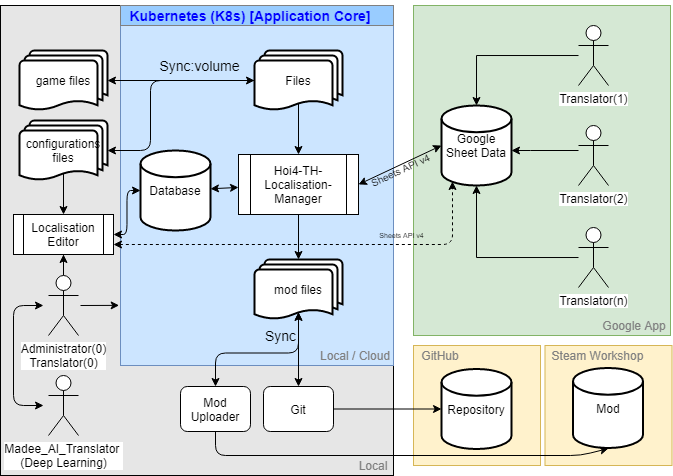

The diagram above was exported from draw.io. Its source (the exported page's mxGraphModel, read from the mxfile embedded in the PNG):
<mxGraphModel dx="813" dy="435" grid="1" gridSize="10" guides="1" tooltips="1" connect="1" arrows="1" fold="1" page="1" pageScale="1" pageWidth="827" pageHeight="1169" math="0" shadow="0">
  <root>
    <mxCell id="0" />
    <mxCell id="1" parent="0" />
    <mxCell id="GzSAWS4ZVo4R-alZfi92-2" value="" style="rounded=0;whiteSpace=wrap;html=1;fontSize=14;fillColor=#E6E6E6;" parent="1" vertex="1">
      <mxGeometry x="50" y="20" width="393" height="470" as="geometry" />
    </mxCell>
    <mxCell id="6dCQT9yg1-t21u0xLebJ-40" value="" style="rounded=0;whiteSpace=wrap;html=1;fillColor=#d5e8d4;strokeColor=#82b366;" parent="1" vertex="1">
      <mxGeometry x="463" y="20" width="257" height="330" as="geometry" />
    </mxCell>
    <mxCell id="6dCQT9yg1-t21u0xLebJ-39" value="" style="rounded=0;whiteSpace=wrap;html=1;fillColor=#CCE5FF;strokeColor=#6c8ebf;" parent="1" vertex="1">
      <mxGeometry x="170" y="20" width="273" height="360" as="geometry" />
    </mxCell>
    <mxCell id="6dCQT9yg1-t21u0xLebJ-1" value="Database" style="strokeWidth=2;html=1;shape=mxgraph.flowchart.database;whiteSpace=wrap;" parent="1" vertex="1">
      <mxGeometry x="190" y="165" width="70" height="80" as="geometry" />
    </mxCell>
    <mxCell id="6dCQT9yg1-t21u0xLebJ-2" value="Google Sheet Data" style="strokeWidth=2;html=1;shape=mxgraph.flowchart.database;whiteSpace=wrap;" parent="1" vertex="1">
      <mxGeometry x="491" y="120" width="70" height="80" as="geometry" />
    </mxCell>
    <mxCell id="6dCQT9yg1-t21u0xLebJ-20" style="edgeStyle=orthogonalEdgeStyle;rounded=0;orthogonalLoop=1;jettySize=auto;html=1;entryX=0.5;entryY=0;entryDx=0;entryDy=0;entryPerimeter=0;" parent="1" source="6dCQT9yg1-t21u0xLebJ-3" target="6dCQT9yg1-t21u0xLebJ-2" edge="1">
      <mxGeometry relative="1" as="geometry" />
    </mxCell>
    <mxCell id="6dCQT9yg1-t21u0xLebJ-3" value="Translator(1)" style="shape=umlActor;verticalLabelPosition=bottom;labelBackgroundColor=#ffffff;verticalAlign=top;html=1;outlineConnect=0;" parent="1" vertex="1">
      <mxGeometry x="628" y="40" width="30" height="60" as="geometry" />
    </mxCell>
    <mxCell id="6dCQT9yg1-t21u0xLebJ-36" style="edgeStyle=orthogonalEdgeStyle;rounded=0;orthogonalLoop=1;jettySize=auto;html=1;entryX=0.5;entryY=1;entryDx=0;entryDy=0;entryPerimeter=0;" parent="1" source="6dCQT9yg1-t21u0xLebJ-4" target="6dCQT9yg1-t21u0xLebJ-2" edge="1">
      <mxGeometry relative="1" as="geometry" />
    </mxCell>
    <mxCell id="6dCQT9yg1-t21u0xLebJ-4" value="Translator(n)" style="shape=umlActor;verticalLabelPosition=bottom;labelBackgroundColor=#ffffff;verticalAlign=top;html=1;outlineConnect=0;" parent="1" vertex="1">
      <mxGeometry x="628" y="242" width="30" height="60" as="geometry" />
    </mxCell>
    <mxCell id="6dCQT9yg1-t21u0xLebJ-19" style="rounded=0;orthogonalLoop=1;jettySize=auto;html=1;edgeStyle=orthogonalEdgeStyle;" parent="1" source="6dCQT9yg1-t21u0xLebJ-5" target="6dCQT9yg1-t21u0xLebJ-2" edge="1">
      <mxGeometry relative="1" as="geometry">
        <Array as="points">
          <mxPoint x="580" y="165" />
          <mxPoint x="580" y="165" />
        </Array>
      </mxGeometry>
    </mxCell>
    <mxCell id="6dCQT9yg1-t21u0xLebJ-5" value="Translator(2)" style="shape=umlActor;verticalLabelPosition=bottom;labelBackgroundColor=#ffffff;verticalAlign=top;html=1;outlineConnect=0;" parent="1" vertex="1">
      <mxGeometry x="628" y="140" width="30" height="60" as="geometry" />
    </mxCell>
    <mxCell id="6dCQT9yg1-t21u0xLebJ-16" value="Hoi4-TH-Localisation-Manager" style="shape=process;whiteSpace=wrap;html=1;backgroundOutline=1;" parent="1" vertex="1">
      <mxGeometry x="288" y="169" width="120" height="60" as="geometry" />
    </mxCell>
    <mxCell id="6dCQT9yg1-t21u0xLebJ-23" value="" style="endArrow=classic;startArrow=classic;html=1;" parent="1" source="6dCQT9yg1-t21u0xLebJ-1" target="6dCQT9yg1-t21u0xLebJ-16" edge="1">
      <mxGeometry width="50" height="50" relative="1" as="geometry">
        <mxPoint x="140" y="400" as="sourcePoint" />
        <mxPoint x="190" y="350" as="targetPoint" />
      </mxGeometry>
    </mxCell>
    <mxCell id="6dCQT9yg1-t21u0xLebJ-24" value="" style="endArrow=classic;startArrow=classic;html=1;entryX=0;entryY=0.5;entryDx=0;entryDy=0;entryPerimeter=0;exitX=1;exitY=0.5;exitDx=0;exitDy=0;" parent="1" source="6dCQT9yg1-t21u0xLebJ-16" target="6dCQT9yg1-t21u0xLebJ-2" edge="1">
      <mxGeometry width="50" height="50" relative="1" as="geometry">
        <mxPoint x="93" y="400" as="sourcePoint" />
        <mxPoint x="143" y="350" as="targetPoint" />
      </mxGeometry>
    </mxCell>
    <mxCell id="S_g9rzUaP5mfgNMYT9Y4-9" value="Sheets API v4" style="text;html=1;resizable=0;points=[];align=center;verticalAlign=middle;labelBackgroundColor=none;labelBorderColor=none;rotation=-25;fontSize=10;" parent="6dCQT9yg1-t21u0xLebJ-24" vertex="1" connectable="0">
      <mxGeometry x="0.301" relative="1" as="geometry">
        <mxPoint x="-12" y="11.310000000000002" as="offset" />
      </mxGeometry>
    </mxCell>
    <mxCell id="6dCQT9yg1-t21u0xLebJ-25" value="mod files" style="strokeWidth=2;html=1;shape=mxgraph.flowchart.multi-document;whiteSpace=wrap;" parent="1" vertex="1">
      <mxGeometry x="304" y="274" width="88" height="60" as="geometry" />
    </mxCell>
    <mxCell id="6dCQT9yg1-t21u0xLebJ-27" value="" style="endArrow=classic;html=1;exitX=0.5;exitY=1;exitDx=0;exitDy=0;" parent="1" source="6dCQT9yg1-t21u0xLebJ-16" target="6dCQT9yg1-t21u0xLebJ-25" edge="1">
      <mxGeometry width="50" height="50" relative="1" as="geometry">
        <mxPoint x="148" y="430" as="sourcePoint" />
        <mxPoint x="198" y="380" as="targetPoint" />
      </mxGeometry>
    </mxCell>
    <mxCell id="6dCQT9yg1-t21u0xLebJ-28" value="Files" style="strokeWidth=2;html=1;shape=mxgraph.flowchart.multi-document;whiteSpace=wrap;" parent="1" vertex="1">
      <mxGeometry x="304" y="65" width="88" height="60" as="geometry" />
    </mxCell>
    <mxCell id="6dCQT9yg1-t21u0xLebJ-29" value="" style="endArrow=classic;html=1;exitX=0.5;exitY=0.88;exitDx=0;exitDy=0;exitPerimeter=0;entryX=0.5;entryY=0;entryDx=0;entryDy=0;" parent="1" source="6dCQT9yg1-t21u0xLebJ-28" target="6dCQT9yg1-t21u0xLebJ-16" edge="1">
      <mxGeometry width="50" height="50" relative="1" as="geometry">
        <mxPoint x="148" y="430" as="sourcePoint" />
        <mxPoint x="198" y="380" as="targetPoint" />
      </mxGeometry>
    </mxCell>
    <mxCell id="mlgsbzYPAvhJk-6GDft8-3" style="edgeStyle=orthogonalEdgeStyle;rounded=0;orthogonalLoop=1;jettySize=auto;html=1;" parent="1" source="6dCQT9yg1-t21u0xLebJ-30" target="mlgsbzYPAvhJk-6GDft8-1" edge="1">
      <mxGeometry relative="1" as="geometry" />
    </mxCell>
    <mxCell id="6dCQT9yg1-t21u0xLebJ-30" value="Administrator(0)&lt;br&gt;Translator(0)" style="shape=umlActor;verticalLabelPosition=bottom;labelBackgroundColor=#ffffff;verticalAlign=top;html=1;outlineConnect=0;" parent="1" vertex="1">
      <mxGeometry x="98" y="290" width="30" height="60" as="geometry" />
    </mxCell>
    <mxCell id="6dCQT9yg1-t21u0xLebJ-43" value="Local / Cloud" style="text;html=1;strokeColor=none;fillColor=none;align=center;verticalAlign=middle;whiteSpace=wrap;rounded=0;fontColor=#808080;" parent="1" vertex="1">
      <mxGeometry x="367" y="360" width="76" height="20" as="geometry" />
    </mxCell>
    <mxCell id="6dCQT9yg1-t21u0xLebJ-44" value="Google App" style="text;html=1;strokeColor=none;fillColor=none;align=center;verticalAlign=middle;whiteSpace=wrap;rounded=0;fontColor=#808080;" parent="1" vertex="1">
      <mxGeometry x="648" y="330" width="72" height="20" as="geometry" />
    </mxCell>
    <mxCell id="S_g9rzUaP5mfgNMYT9Y4-1" value="" style="rounded=0;whiteSpace=wrap;html=1;fillColor=#fff2cc;strokeColor=#d6b656;" parent="1" vertex="1">
      <mxGeometry x="463" y="360" width="127" height="120" as="geometry" />
    </mxCell>
    <mxCell id="S_g9rzUaP5mfgNMYT9Y4-2" value="GitHub" style="text;html=1;strokeColor=none;fillColor=none;align=center;verticalAlign=middle;whiteSpace=wrap;rounded=0;fontColor=#808080;" parent="1" vertex="1">
      <mxGeometry x="463" y="360" width="54" height="20" as="geometry" />
    </mxCell>
    <mxCell id="S_g9rzUaP5mfgNMYT9Y4-3" value="Repository" style="strokeWidth=2;html=1;shape=mxgraph.flowchart.database;whiteSpace=wrap;" parent="1" vertex="1">
      <mxGeometry x="491" y="383.5" width="70" height="80" as="geometry" />
    </mxCell>
    <mxCell id="S_g9rzUaP5mfgNMYT9Y4-8" style="edgeStyle=orthogonalEdgeStyle;rounded=0;orthogonalLoop=1;jettySize=auto;html=1;exitX=1;exitY=0.5;exitDx=0;exitDy=0;entryX=0;entryY=0.5;entryDx=0;entryDy=0;entryPerimeter=0;" parent="1" source="S_g9rzUaP5mfgNMYT9Y4-4" target="S_g9rzUaP5mfgNMYT9Y4-3" edge="1">
      <mxGeometry relative="1" as="geometry" />
    </mxCell>
    <mxCell id="S_g9rzUaP5mfgNMYT9Y4-4" value="Git" style="rounded=1;whiteSpace=wrap;html=1;" parent="1" vertex="1">
      <mxGeometry x="313" y="401" width="70" height="45" as="geometry" />
    </mxCell>
    <mxCell id="GzSAWS4ZVo4R-alZfi92-3" value="Local" style="text;html=1;strokeColor=none;fillColor=none;align=center;verticalAlign=middle;whiteSpace=wrap;rounded=0;fontColor=#808080;" parent="1" vertex="1">
      <mxGeometry x="403" y="470" width="40" height="20" as="geometry" />
    </mxCell>
    <mxCell id="GzSAWS4ZVo4R-alZfi92-5" value="Mod Uploader" style="rounded=1;whiteSpace=wrap;html=1;" parent="1" vertex="1">
      <mxGeometry x="230" y="401" width="70" height="45" as="geometry" />
    </mxCell>
    <mxCell id="GzSAWS4ZVo4R-alZfi92-7" value="game files" style="strokeWidth=2;html=1;shape=mxgraph.flowchart.multi-document;whiteSpace=wrap;" parent="1" vertex="1">
      <mxGeometry x="69" y="65" width="88" height="60" as="geometry" />
    </mxCell>
    <mxCell id="GzSAWS4ZVo4R-alZfi92-8" value="" style="endArrow=classic;startArrow=classic;html=1;fontSize=14;fontColor=#0000FF;entryX=0;entryY=0.5;entryDx=0;entryDy=0;entryPerimeter=0;exitX=1;exitY=0.5;exitDx=0;exitDy=0;exitPerimeter=0;" parent="1" source="GzSAWS4ZVo4R-alZfi92-7" target="6dCQT9yg1-t21u0xLebJ-28" edge="1">
      <mxGeometry width="50" height="50" relative="1" as="geometry">
        <mxPoint x="50" y="550" as="sourcePoint" />
        <mxPoint x="100" y="500" as="targetPoint" />
      </mxGeometry>
    </mxCell>
    <mxCell id="GzSAWS4ZVo4R-alZfi92-9" value="Sync:volume" style="text;html=1;resizable=0;points=[];align=center;verticalAlign=middle;labelBackgroundColor=none;fontSize=14;fontColor=#000000;" parent="GzSAWS4ZVo4R-alZfi92-8" vertex="1" connectable="0">
      <mxGeometry x="-0.2109" y="1" relative="1" as="geometry">
        <mxPoint x="34" y="-14" as="offset" />
      </mxGeometry>
    </mxCell>
    <mxCell id="GzSAWS4ZVo4R-alZfi92-11" value="" style="rounded=0;whiteSpace=wrap;html=1;labelBackgroundColor=none;strokeColor=#808080;fillColor=#99CCFF;fontSize=14;fontColor=#000000;" parent="1" vertex="1">
      <mxGeometry x="170" y="20" width="273" height="20" as="geometry" />
    </mxCell>
    <mxCell id="GzSAWS4ZVo4R-alZfi92-1" value="Kubernetes (K8s) [Application Core]" style="text;html=1;strokeColor=none;fillColor=none;align=center;verticalAlign=middle;whiteSpace=wrap;rounded=0;fontStyle=1;fontColor=#0000FF;fontSize=14;" parent="1" vertex="1">
      <mxGeometry x="170" y="15" width="260" height="30" as="geometry" />
    </mxCell>
    <mxCell id="GzSAWS4ZVo4R-alZfi92-12" value="" style="rounded=0;whiteSpace=wrap;html=1;fillColor=#fff2cc;strokeColor=#d6b656;" parent="1" vertex="1">
      <mxGeometry x="594.5" y="360" width="127" height="120" as="geometry" />
    </mxCell>
    <mxCell id="GzSAWS4ZVo4R-alZfi92-13" value="Steam Workshop" style="text;html=1;strokeColor=none;fillColor=none;align=center;verticalAlign=middle;whiteSpace=wrap;rounded=0;fontColor=#808080;" parent="1" vertex="1">
      <mxGeometry x="595" y="360" width="105" height="20" as="geometry" />
    </mxCell>
    <mxCell id="GzSAWS4ZVo4R-alZfi92-14" value="Mod" style="strokeWidth=2;html=1;shape=mxgraph.flowchart.database;whiteSpace=wrap;" parent="1" vertex="1">
      <mxGeometry x="622.5" y="382.5" width="70" height="80" as="geometry" />
    </mxCell>
    <mxCell id="GzSAWS4ZVo4R-alZfi92-15" value="" style="endArrow=classic;html=1;fontSize=14;fontColor=#000000;exitX=0.5;exitY=1;exitDx=0;exitDy=0;" parent="1" source="GzSAWS4ZVo4R-alZfi92-5" edge="1">
      <mxGeometry width="50" height="50" relative="1" as="geometry">
        <mxPoint x="50" y="550" as="sourcePoint" />
        <mxPoint x="658" y="463" as="targetPoint" />
        <Array as="points">
          <mxPoint x="265" y="470" />
          <mxPoint x="630" y="470" />
        </Array>
      </mxGeometry>
    </mxCell>
    <mxCell id="GzSAWS4ZVo4R-alZfi92-27" value="" style="endArrow=classic;startArrow=classic;html=1;fontSize=14;fontColor=#000000;exitX=0.5;exitY=0;exitDx=0;exitDy=0;edgeStyle=orthogonalEdgeStyle;entryX=0.5;entryY=0.88;entryDx=0;entryDy=0;entryPerimeter=0;" parent="1" source="GzSAWS4ZVo4R-alZfi92-5" target="6dCQT9yg1-t21u0xLebJ-25" edge="1">
      <mxGeometry width="50" height="50" relative="1" as="geometry">
        <mxPoint x="210" y="355" as="sourcePoint" />
        <mxPoint x="348" y="360" as="targetPoint" />
      </mxGeometry>
    </mxCell>
    <mxCell id="GzSAWS4ZVo4R-alZfi92-29" value="" style="endArrow=classic;startArrow=classic;html=1;fontSize=14;fontColor=#000000;entryX=0.5;entryY=0.88;entryDx=0;entryDy=0;entryPerimeter=0;" parent="1" source="S_g9rzUaP5mfgNMYT9Y4-4" target="6dCQT9yg1-t21u0xLebJ-25" edge="1">
      <mxGeometry width="50" height="50" relative="1" as="geometry">
        <mxPoint x="60" y="560" as="sourcePoint" />
        <mxPoint x="110" y="510" as="targetPoint" />
      </mxGeometry>
    </mxCell>
    <mxCell id="GzSAWS4ZVo4R-alZfi92-30" value="Sync" style="text;html=1;resizable=0;points=[];align=center;verticalAlign=middle;labelBackgroundColor=none;fontSize=14;fontColor=#000000;" parent="GzSAWS4ZVo4R-alZfi92-29" vertex="1" connectable="0">
      <mxGeometry x="0.44" y="3" relative="1" as="geometry">
        <mxPoint x="-15" y="2" as="offset" />
      </mxGeometry>
    </mxCell>
    <mxCell id="-Pedr-kxwcbIdDx07NKy-1" value="configurations files" style="strokeWidth=2;html=1;shape=mxgraph.flowchart.multi-document;whiteSpace=wrap;" parent="1" vertex="1">
      <mxGeometry x="69" y="135" width="88" height="60" as="geometry" />
    </mxCell>
    <mxCell id="-Pedr-kxwcbIdDx07NKy-3" value="" style="endArrow=classic;html=1;entryX=1;entryY=0.5;entryDx=0;entryDy=0;entryPerimeter=0;exitX=0;exitY=0.5;exitDx=0;exitDy=0;exitPerimeter=0;" parent="1" source="6dCQT9yg1-t21u0xLebJ-28" target="-Pedr-kxwcbIdDx07NKy-1" edge="1">
      <mxGeometry width="50" height="50" relative="1" as="geometry">
        <mxPoint x="200" y="100" as="sourcePoint" />
        <mxPoint x="100" y="500" as="targetPoint" />
        <Array as="points">
          <mxPoint x="200" y="95" />
          <mxPoint x="200" y="165" />
        </Array>
      </mxGeometry>
    </mxCell>
    <mxCell id="mlgsbzYPAvhJk-6GDft8-1" value="Localisation Editor" style="shape=process;whiteSpace=wrap;html=1;backgroundOutline=1;" parent="1" vertex="1">
      <mxGeometry x="63" y="229" width="100" height="40" as="geometry" />
    </mxCell>
    <mxCell id="mlgsbzYPAvhJk-6GDft8-6" value="" style="endArrow=classic;html=1;entryX=0.157;entryY=0.95;entryDx=0;entryDy=0;entryPerimeter=0;dashed=1;rounded=1;exitX=1;exitY=0.75;exitDx=0;exitDy=0;elbow=vertical;edgeStyle=orthogonalEdgeStyle;startArrow=classic;startFill=1;" parent="1" source="mlgsbzYPAvhJk-6GDft8-1" target="6dCQT9yg1-t21u0xLebJ-2" edge="1">
      <mxGeometry width="50" height="50" relative="1" as="geometry">
        <mxPoint x="230" y="270" as="sourcePoint" />
        <mxPoint x="440" y="270" as="targetPoint" />
        <Array as="points">
          <mxPoint x="502" y="259" />
        </Array>
      </mxGeometry>
    </mxCell>
    <mxCell id="mlgsbzYPAvhJk-6GDft8-7" value="&lt;span style=&quot;&quot;&gt;&lt;font style=&quot;font-size: 7px&quot;&gt;Sheets API v4&lt;/font&gt;&lt;/span&gt;" style="edgeLabel;html=1;align=center;verticalAlign=middle;resizable=0;points=[];labelBackgroundColor=none;" parent="mlgsbzYPAvhJk-6GDft8-6" vertex="1" connectable="0">
      <mxGeometry x="0.4034" y="-1" relative="1" as="geometry">
        <mxPoint x="5.1" y="-11" as="offset" />
      </mxGeometry>
    </mxCell>
    <mxCell id="WA8FcSbRFPzDOY-rrk8o-1" value="" style="endArrow=classic;html=1;exitX=0.5;exitY=0.88;exitDx=0;exitDy=0;exitPerimeter=0;" parent="1" source="-Pedr-kxwcbIdDx07NKy-1" target="mlgsbzYPAvhJk-6GDft8-1" edge="1">
      <mxGeometry width="50" height="50" relative="1" as="geometry">
        <mxPoint x="120" y="200" as="sourcePoint" />
        <mxPoint x="440" y="370" as="targetPoint" />
      </mxGeometry>
    </mxCell>
    <mxCell id="WA8FcSbRFPzDOY-rrk8o-4" value="" style="endArrow=classic;startArrow=classic;html=1;edgeStyle=orthogonalEdgeStyle;entryX=0;entryY=0.5;entryDx=0;entryDy=0;entryPerimeter=0;exitX=1;exitY=0.5;exitDx=0;exitDy=0;" parent="1" source="mlgsbzYPAvhJk-6GDft8-1" target="6dCQT9yg1-t21u0xLebJ-1" edge="1">
      <mxGeometry width="50" height="50" relative="1" as="geometry">
        <mxPoint x="-40" y="290" as="sourcePoint" />
        <mxPoint x="10" y="240" as="targetPoint" />
      </mxGeometry>
    </mxCell>
    <mxCell id="WEkmRDR5YR0jxYmwoZCZ-1" value="&lt;span style=&quot;&quot;&gt;Madee_AI_Translator &lt;br&gt;(Deep Learning)&lt;/span&gt;" style="shape=umlActor;verticalLabelPosition=bottom;verticalAlign=top;html=1;outlineConnect=0;labelBackgroundColor=#FFFFFF;fontStyle=0;" parent="1" vertex="1">
      <mxGeometry x="98" y="390" width="30" height="60" as="geometry" />
    </mxCell>
    <mxCell id="WEkmRDR5YR0jxYmwoZCZ-3" value="" style="endArrow=classic;startArrow=classic;html=1;edgeStyle=orthogonalEdgeStyle;" parent="1" edge="1">
      <mxGeometry width="50" height="50" relative="1" as="geometry">
        <mxPoint x="93" y="420" as="sourcePoint" />
        <mxPoint x="92.97" y="320" as="targetPoint" />
        <Array as="points">
          <mxPoint x="93" y="420" />
          <mxPoint x="63" y="420" />
          <mxPoint x="63" y="320" />
        </Array>
      </mxGeometry>
    </mxCell>
    <mxCell id="IodEBUvjmrCaUyLlYsIW-2" value="" style="endArrow=classic;html=1;entryX=-0.005;entryY=0.833;entryDx=0;entryDy=0;entryPerimeter=0;" parent="1" target="6dCQT9yg1-t21u0xLebJ-39" edge="1">
      <mxGeometry width="50" height="50" relative="1" as="geometry">
        <mxPoint x="130" y="320" as="sourcePoint" />
        <mxPoint x="200" y="280" as="targetPoint" />
      </mxGeometry>
    </mxCell>
  </root>
</mxGraphModel>